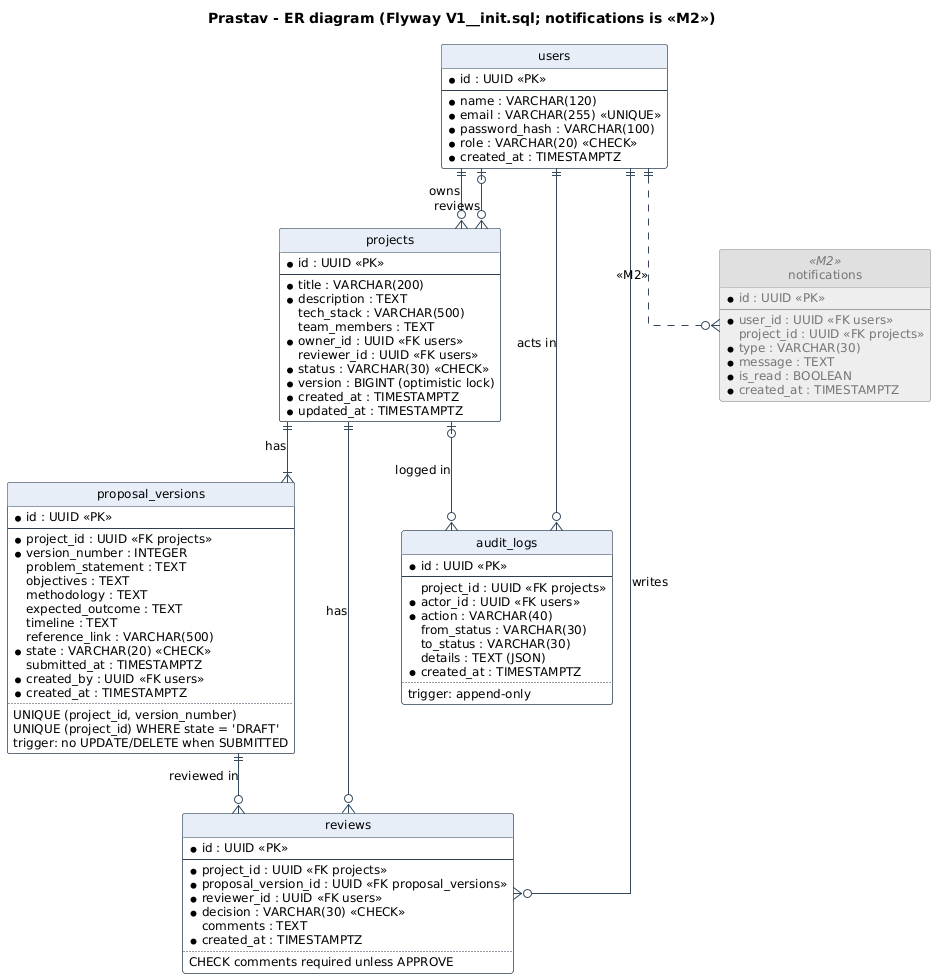

The diagram above was rendered by PlantUML. Its source (embedded in the PNG):
@startuml 10_er
!include _style.iuml
title Prastav - ER diagram (Flyway V1__init.sql; notifications is <<M2>>)
hide circle
skinparam linetype ortho

entity users {
  * id : UUID <<PK>>
  --
  * name : VARCHAR(120)
  * email : VARCHAR(255) <<UNIQUE>>
  * password_hash : VARCHAR(100)
  * role : VARCHAR(20) <<CHECK>>
  * created_at : TIMESTAMPTZ
}

entity projects {
  * id : UUID <<PK>>
  --
  * title : VARCHAR(200)
  * description : TEXT
  tech_stack : VARCHAR(500)
  team_members : TEXT
  * owner_id : UUID <<FK users>>
  reviewer_id : UUID <<FK users>>
  * status : VARCHAR(30) <<CHECK>>
  * version : BIGINT (optimistic lock)
  * created_at : TIMESTAMPTZ
  * updated_at : TIMESTAMPTZ
}

entity proposal_versions {
  * id : UUID <<PK>>
  --
  * project_id : UUID <<FK projects>>
  * version_number : INTEGER
  problem_statement : TEXT
  objectives : TEXT
  methodology : TEXT
  expected_outcome : TEXT
  timeline : TEXT
  reference_link : VARCHAR(500)
  * state : VARCHAR(20) <<CHECK>>
  submitted_at : TIMESTAMPTZ
  * created_by : UUID <<FK users>>
  * created_at : TIMESTAMPTZ
  ..
  UNIQUE (project_id, version_number)
  UNIQUE (project_id) WHERE state = 'DRAFT'
  trigger: no UPDATE/DELETE when SUBMITTED
}

entity reviews {
  * id : UUID <<PK>>
  --
  * project_id : UUID <<FK projects>>
  * proposal_version_id : UUID <<FK proposal_versions>>
  * reviewer_id : UUID <<FK users>>
  * decision : VARCHAR(30) <<CHECK>>
  comments : TEXT
  * created_at : TIMESTAMPTZ
  ..
  CHECK comments required unless APPROVE
}

entity audit_logs {
  * id : UUID <<PK>>
  --
  project_id : UUID <<FK projects>>
  * actor_id : UUID <<FK users>>
  * action : VARCHAR(40)
  from_status : VARCHAR(30)
  to_status : VARCHAR(30)
  details : TEXT (JSON)
  * created_at : TIMESTAMPTZ
  ..
  trigger: append-only
}

entity notifications <<M2>> {
  * id : UUID <<PK>>
  --
  * user_id : UUID <<FK users>>
  project_id : UUID <<FK projects>>
  * type : VARCHAR(30)
  * message : TEXT
  * is_read : BOOLEAN
  * created_at : TIMESTAMPTZ
}

users ||--o{ projects : owns
users |o--o{ projects : reviews
projects ||--|{ proposal_versions : has
proposal_versions ||--o{ reviews : reviewed in
projects ||--o{ reviews : has
users ||--o{ reviews : writes
projects |o--o{ audit_logs : logged in
users ||--o{ audit_logs : acts in
users ||..o{ notifications : <<M2>>
@enduml